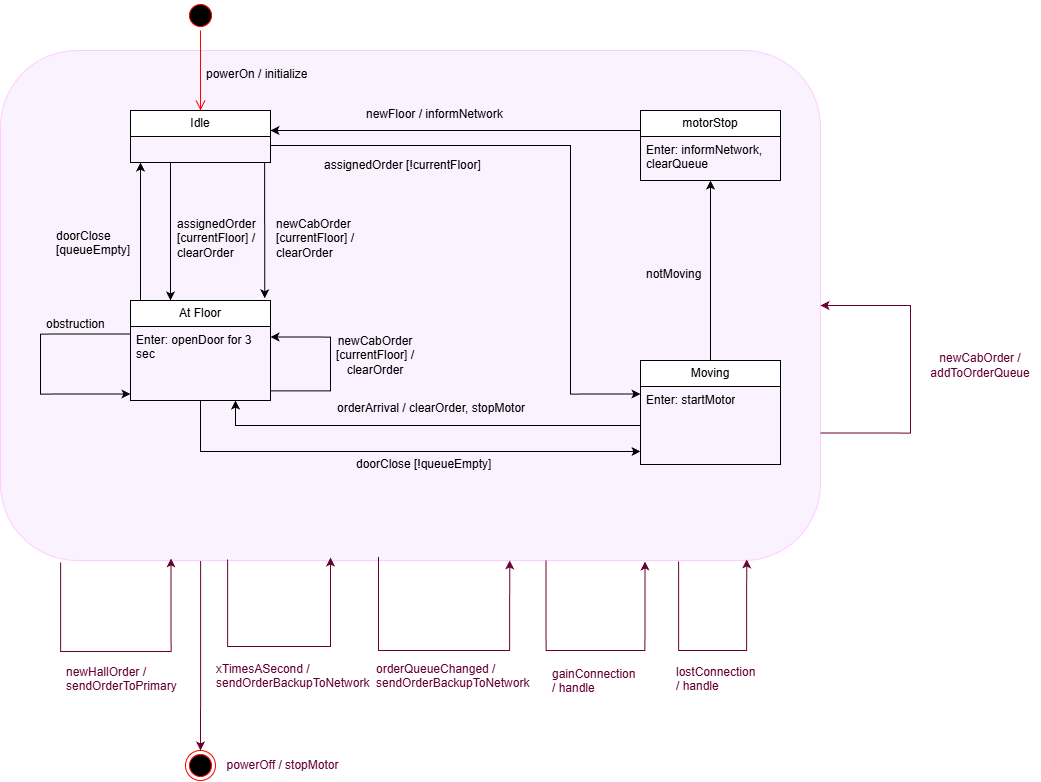

The diagram above was exported from draw.io. Its source (the exported page's mxGraphModel, read from the mxfile embedded in the PNG):
<mxGraphModel dx="1340" dy="857" grid="1" gridSize="10" guides="1" tooltips="1" connect="1" arrows="1" fold="1" page="1" pageScale="1" pageWidth="850" pageHeight="1100" math="0" shadow="0">
  <root>
    <mxCell id="0" />
    <mxCell id="1" parent="0" />
    <mxCell id="mzZOVkcuaCp4BBslneNy-1" edge="1" parent="1" source="mzZOVkcuaCp4BBslneNy-2" style="edgeStyle=orthogonalEdgeStyle;rounded=0;orthogonalLoop=1;jettySize=auto;html=1;entryX=0.5;entryY=0;entryDx=0;entryDy=0;exitX=0.244;exitY=0.98;exitDx=0;exitDy=0;exitPerimeter=0;strokeColor=#660033;" target="mzZOVkcuaCp4BBslneNy-29">
      <mxGeometry relative="1" as="geometry">
        <mxPoint x="430" y="640" as="sourcePoint" />
      </mxGeometry>
    </mxCell>
    <mxCell id="mzZOVkcuaCp4BBslneNy-2" parent="1" style="rounded=1;whiteSpace=wrap;html=1;fillColor=#FBF2FF;strokeColor=#FFCCFF;" value="" vertex="1">
      <mxGeometry height="510" width="820" x="250" y="120" as="geometry" />
    </mxCell>
    <mxCell id="mzZOVkcuaCp4BBslneNy-3" edge="1" parent="1" style="edgeStyle=orthogonalEdgeStyle;rounded=0;orthogonalLoop=1;jettySize=auto;html=1;entryX=0.846;entryY=-0.022;entryDx=0;entryDy=0;entryPerimeter=0;">
      <mxGeometry relative="1" as="geometry">
        <Array as="points">
          <mxPoint x="513.8" y="232" />
        </Array>
        <mxPoint x="515.8" y="232" as="sourcePoint" />
        <mxPoint x="514.24" y="367.79999999999995" as="targetPoint" />
      </mxGeometry>
    </mxCell>
    <mxCell id="mzZOVkcuaCp4BBslneNy-4" edge="1" parent="1" style="edgeStyle=orthogonalEdgeStyle;rounded=0;orthogonalLoop=1;jettySize=auto;html=1;exitX=1;exitY=0.5;exitDx=0;exitDy=0;entryX=0;entryY=0.5;entryDx=0;entryDy=0;">
      <mxGeometry relative="1" as="geometry">
        <Array as="points">
          <mxPoint x="520" y="215" />
          <mxPoint x="820" y="215" />
          <mxPoint x="820" y="464" />
        </Array>
        <mxPoint x="520" y="213.5" as="sourcePoint" />
        <mxPoint x="890" y="463.5" as="targetPoint" />
      </mxGeometry>
    </mxCell>
    <mxCell id="mzZOVkcuaCp4BBslneNy-5" edge="1" parent="1" style="edgeStyle=orthogonalEdgeStyle;rounded=0;orthogonalLoop=1;jettySize=auto;html=1;">
      <mxGeometry relative="1" as="geometry">
        <mxPoint x="420" y="232" as="sourcePoint" />
        <mxPoint x="420" y="370" as="targetPoint" />
      </mxGeometry>
    </mxCell>
    <mxCell id="mzZOVkcuaCp4BBslneNy-6" parent="1" style="swimlane;fontStyle=0;childLayout=stackLayout;horizontal=1;startSize=26;horizontalStack=0;resizeParent=1;resizeParentMax=0;resizeLast=0;collapsible=1;marginBottom=0;whiteSpace=wrap;html=1;" value="Idle" vertex="1">
      <mxGeometry height="52" width="140" x="380" y="180" as="geometry" />
    </mxCell>
    <mxCell id="mzZOVkcuaCp4BBslneNy-7" parent="1" style="ellipse;html=1;shape=startState;fillColor=#000000;strokeColor=#ff0000;" value="" vertex="1">
      <mxGeometry height="30" width="30" x="435" y="70" as="geometry" />
    </mxCell>
    <mxCell id="mzZOVkcuaCp4BBslneNy-8" edge="1" parent="1" source="mzZOVkcuaCp4BBslneNy-7" style="edgeStyle=orthogonalEdgeStyle;html=1;verticalAlign=bottom;endArrow=open;endSize=8;strokeColor=#ff0000;rounded=0;" value="">
      <mxGeometry relative="1" as="geometry">
        <mxPoint x="450" y="180" as="targetPoint" />
      </mxGeometry>
    </mxCell>
    <mxCell id="mzZOVkcuaCp4BBslneNy-9" parent="1" style="text;strokeColor=none;fillColor=none;align=left;verticalAlign=top;spacingLeft=4;spacingRight=4;overflow=hidden;rotatable=0;points=[[0,0.5],[1,0.5]];portConstraint=eastwest;whiteSpace=wrap;html=1;" value="powerOn / initialize" vertex="1">
      <mxGeometry height="40" width="130" x="450" y="130" as="geometry" />
    </mxCell>
    <mxCell id="mzZOVkcuaCp4BBslneNy-10" parent="1" style="swimlane;fontStyle=0;childLayout=stackLayout;horizontal=1;startSize=26;horizontalStack=0;resizeParent=1;resizeParentMax=0;resizeLast=0;collapsible=1;marginBottom=0;whiteSpace=wrap;html=1;" value="Moving" vertex="1">
      <mxGeometry height="104" width="140" x="890" y="430" as="geometry" />
    </mxCell>
    <mxCell id="mzZOVkcuaCp4BBslneNy-11" parent="mzZOVkcuaCp4BBslneNy-10" style="text;strokeColor=none;fillColor=none;align=left;verticalAlign=top;spacingLeft=4;spacingRight=4;overflow=hidden;rotatable=0;points=[[0,0.5],[1,0.5]];portConstraint=eastwest;whiteSpace=wrap;html=1;" value="Enter: startMotor" vertex="1">
      <mxGeometry height="26" width="140" y="26" as="geometry" />
    </mxCell>
    <mxCell id="mzZOVkcuaCp4BBslneNy-12" parent="mzZOVkcuaCp4BBslneNy-10" style="text;strokeColor=none;fillColor=none;align=left;verticalAlign=top;spacingLeft=4;spacingRight=4;overflow=hidden;rotatable=0;points=[[0,0.5],[1,0.5]];portConstraint=eastwest;whiteSpace=wrap;html=1;" value="&amp;nbsp;" vertex="1">
      <mxGeometry height="26" width="140" y="52" as="geometry" />
    </mxCell>
    <mxCell id="mzZOVkcuaCp4BBslneNy-13" parent="mzZOVkcuaCp4BBslneNy-10" style="text;strokeColor=none;fillColor=none;align=left;verticalAlign=top;spacingLeft=4;spacingRight=4;overflow=hidden;rotatable=0;points=[[0,0.5],[1,0.5]];portConstraint=eastwest;whiteSpace=wrap;html=1;" value="&amp;nbsp;" vertex="1">
      <mxGeometry height="26" width="140" y="78" as="geometry" />
    </mxCell>
    <mxCell id="mzZOVkcuaCp4BBslneNy-14" parent="1" style="text;strokeColor=none;fillColor=none;align=left;verticalAlign=top;spacingLeft=4;spacingRight=4;overflow=hidden;rotatable=0;points=[[0,0.5],[1,0.5]];portConstraint=eastwest;whiteSpace=wrap;html=1;" value="&lt;div&gt;assignedOrder [!currentFloor]&lt;/div&gt;" vertex="1">
      <mxGeometry height="37" width="175" x="568" y="221" as="geometry" />
    </mxCell>
    <mxCell id="mzZOVkcuaCp4BBslneNy-15" edge="1" parent="1" style="edgeStyle=orthogonalEdgeStyle;rounded=0;orthogonalLoop=1;jettySize=auto;html=1;exitX=0.25;exitY=0;exitDx=0;exitDy=0;entryX=0.25;entryY=1;entryDx=0;entryDy=0;">
      <mxGeometry relative="1" as="geometry">
        <Array as="points">
          <mxPoint x="390" y="330" />
          <mxPoint x="390" y="330" />
        </Array>
        <mxPoint x="390" y="370" as="sourcePoint" />
        <mxPoint x="390" y="232" as="targetPoint" />
      </mxGeometry>
    </mxCell>
    <mxCell id="mzZOVkcuaCp4BBslneNy-16" parent="1" style="swimlane;fontStyle=0;childLayout=stackLayout;horizontal=1;startSize=26;horizontalStack=0;resizeParent=1;resizeParentMax=0;resizeLast=0;collapsible=1;marginBottom=0;whiteSpace=wrap;html=1;" value="At Floor" vertex="1">
      <mxGeometry height="100" width="140" x="380" y="370" as="geometry" />
    </mxCell>
    <mxCell id="mzZOVkcuaCp4BBslneNy-17" parent="mzZOVkcuaCp4BBslneNy-16" style="text;strokeColor=none;fillColor=none;align=left;verticalAlign=top;spacingLeft=4;spacingRight=4;overflow=hidden;rotatable=0;points=[[0,0.5],[1,0.5]];portConstraint=eastwest;whiteSpace=wrap;html=1;" value="Enter: openDoor for 3 sec" vertex="1">
      <mxGeometry height="74" width="140" y="26" as="geometry" />
    </mxCell>
    <mxCell id="mzZOVkcuaCp4BBslneNy-18" parent="1" style="text;strokeColor=none;fillColor=none;align=left;verticalAlign=top;spacingLeft=4;spacingRight=4;overflow=hidden;rotatable=0;points=[[0,0.5],[1,0.5]];portConstraint=eastwest;whiteSpace=wrap;html=1;" value="&lt;div&gt;assignedOrder [currentFloor] / clearOrder&lt;/div&gt;" vertex="1">
      <mxGeometry height="60" width="99.5" x="420.5" y="280" as="geometry" />
    </mxCell>
    <mxCell id="mzZOVkcuaCp4BBslneNy-19" parent="1" style="text;strokeColor=none;fillColor=none;align=left;verticalAlign=top;spacingLeft=4;spacingRight=4;overflow=hidden;rotatable=0;points=[[0,0.5],[1,0.5]];portConstraint=eastwest;whiteSpace=wrap;html=1;" value="obstruction" vertex="1">
      <mxGeometry height="26" width="70" x="290" y="380" as="geometry" />
    </mxCell>
    <mxCell id="mzZOVkcuaCp4BBslneNy-20" parent="1" style="text;strokeColor=none;fillColor=none;align=left;verticalAlign=top;spacingLeft=4;spacingRight=4;overflow=hidden;rotatable=0;points=[[0,0.5],[1,0.5]];portConstraint=eastwest;whiteSpace=wrap;html=1;" value="doorClose&amp;nbsp;&lt;div&gt;[&lt;span style=&quot;background-color: transparent; color: light-dark(rgb(0, 0, 0), rgb(255, 255, 255));&quot;&gt;queueEmpty]&lt;/span&gt;&lt;/div&gt;" vertex="1">
      <mxGeometry height="37" width="90" x="300" y="291.5" as="geometry" />
    </mxCell>
    <mxCell id="mzZOVkcuaCp4BBslneNy-21" parent="1" style="text;strokeColor=none;fillColor=none;align=left;verticalAlign=top;spacingLeft=4;spacingRight=4;overflow=hidden;rotatable=0;points=[[0,0.5],[1,0.5]];portConstraint=eastwest;whiteSpace=wrap;html=1;" value="doorClose [!queueEmpty]" vertex="1">
      <mxGeometry height="37" width="160" x="600" y="520" as="geometry" />
    </mxCell>
    <mxCell id="mzZOVkcuaCp4BBslneNy-22" parent="1" style="text;strokeColor=none;fillColor=none;align=left;verticalAlign=top;spacingLeft=4;spacingRight=4;overflow=hidden;rotatable=0;points=[[0,0.5],[1,0.5]];portConstraint=eastwest;whiteSpace=wrap;html=1;" value="orderArrival / clearOrder, stopMotor" vertex="1">
      <mxGeometry height="37" width="219.5" x="580.5" y="463.5" as="geometry" />
    </mxCell>
    <mxCell id="mzZOVkcuaCp4BBslneNy-23" edge="1" parent="1" source="mzZOVkcuaCp4BBslneNy-12" style="edgeStyle=orthogonalEdgeStyle;rounded=0;orthogonalLoop=1;jettySize=auto;html=1;entryX=0.75;entryY=1;entryDx=0;entryDy=0;" target="mzZOVkcuaCp4BBslneNy-16">
      <mxGeometry relative="1" as="geometry" />
    </mxCell>
    <mxCell id="mzZOVkcuaCp4BBslneNy-24" edge="1" parent="1" source="mzZOVkcuaCp4BBslneNy-16" style="edgeStyle=orthogonalEdgeStyle;rounded=0;orthogonalLoop=1;jettySize=auto;html=1;entryX=0;entryY=0.5;entryDx=0;entryDy=0;" target="mzZOVkcuaCp4BBslneNy-13">
      <mxGeometry relative="1" as="geometry" />
    </mxCell>
    <mxCell id="mzZOVkcuaCp4BBslneNy-25" edge="1" parent="1" style="edgeStyle=orthogonalEdgeStyle;rounded=0;orthogonalLoop=1;jettySize=auto;html=1;">
      <mxGeometry relative="1" as="geometry">
        <Array as="points">
          <mxPoint x="520" y="460.5" />
          <mxPoint x="580" y="460.5" />
          <mxPoint x="580" y="406.5" />
        </Array>
        <mxPoint x="520" y="463.5" as="sourcePoint" />
        <mxPoint x="520" y="406.5" as="targetPoint" />
      </mxGeometry>
    </mxCell>
    <mxCell id="mzZOVkcuaCp4BBslneNy-26" edge="1" parent="1" style="edgeStyle=orthogonalEdgeStyle;rounded=0;orthogonalLoop=1;jettySize=auto;html=1;entryX=0;entryY=0.865;entryDx=0;entryDy=0;entryPerimeter=0;">
      <mxGeometry relative="1" as="geometry">
        <Array as="points">
          <mxPoint x="290" y="404" />
          <mxPoint x="290" y="464" />
        </Array>
        <mxPoint x="380" y="403.4900000000001" as="sourcePoint" />
        <mxPoint x="380" y="463.4999999999999" as="targetPoint" />
      </mxGeometry>
    </mxCell>
    <mxCell id="mzZOVkcuaCp4BBslneNy-27" parent="1" style="text;html=1;whiteSpace=wrap;strokeColor=none;fillColor=none;align=center;verticalAlign=middle;rounded=0;" value="newCabOrder [currentFloor] / clearOrder" vertex="1">
      <mxGeometry height="30" width="90" x="580" y="410" as="geometry" />
    </mxCell>
    <mxCell id="mzZOVkcuaCp4BBslneNy-28" parent="1" style="text;strokeColor=none;fillColor=none;align=left;verticalAlign=top;spacingLeft=4;spacingRight=4;overflow=hidden;rotatable=0;points=[[0,0.5],[1,0.5]];portConstraint=eastwest;whiteSpace=wrap;html=1;fontColor=#660033;" value="newHallOrder / sendOrderToPrimary" vertex="1">
      <mxGeometry height="40" width="130" x="310" y="728" as="geometry" />
    </mxCell>
    <mxCell id="mzZOVkcuaCp4BBslneNy-29" parent="1" style="ellipse;html=1;shape=endState;fillColor=#000000;strokeColor=#ff0000;" value="" vertex="1">
      <mxGeometry height="30" width="30" x="435" y="820" as="geometry" />
    </mxCell>
    <mxCell id="mzZOVkcuaCp4BBslneNy-30" parent="1" style="text;html=1;whiteSpace=wrap;strokeColor=none;fillColor=none;align=center;verticalAlign=middle;rounded=0;fontColor=#660033;" value="powerOff / stopMotor" vertex="1">
      <mxGeometry height="30" width="135" x="465" y="820" as="geometry" />
    </mxCell>
    <mxCell id="mzZOVkcuaCp4BBslneNy-31" parent="1" style="swimlane;fontStyle=0;childLayout=stackLayout;horizontal=1;startSize=26;horizontalStack=0;resizeParent=1;resizeParentMax=0;resizeLast=0;collapsible=1;marginBottom=0;whiteSpace=wrap;html=1;" value="motorStop" vertex="1">
      <mxGeometry height="70" width="140" x="890" y="180" as="geometry" />
    </mxCell>
    <mxCell id="mzZOVkcuaCp4BBslneNy-32" parent="mzZOVkcuaCp4BBslneNy-31" style="text;strokeColor=none;fillColor=none;align=left;verticalAlign=top;spacingLeft=4;spacingRight=4;overflow=hidden;rotatable=0;points=[[0,0.5],[1,0.5]];portConstraint=eastwest;whiteSpace=wrap;html=1;" value="Enter: informNetwork, clearQueue" vertex="1">
      <mxGeometry height="44" width="140" y="26" as="geometry" />
    </mxCell>
    <mxCell id="mzZOVkcuaCp4BBslneNy-33" edge="1" parent="1" source="mzZOVkcuaCp4BBslneNy-10" style="edgeStyle=orthogonalEdgeStyle;rounded=0;orthogonalLoop=1;jettySize=auto;html=1;exitX=0.5;exitY=0;exitDx=0;exitDy=0;" target="mzZOVkcuaCp4BBslneNy-32">
      <mxGeometry relative="1" as="geometry">
        <Array as="points">
          <mxPoint x="960" y="300" />
          <mxPoint x="960" y="300" />
        </Array>
        <mxPoint x="942.5" y="258.33799999999997" as="targetPoint" />
      </mxGeometry>
    </mxCell>
    <mxCell id="mzZOVkcuaCp4BBslneNy-34" parent="1" style="text;strokeColor=none;fillColor=none;align=left;verticalAlign=top;spacingLeft=4;spacingRight=4;overflow=hidden;rotatable=0;points=[[0,0.5],[1,0.5]];portConstraint=eastwest;whiteSpace=wrap;html=1;" value="notMoving" vertex="1">
      <mxGeometry height="26" width="100" x="890" y="330" as="geometry" />
    </mxCell>
    <mxCell id="mzZOVkcuaCp4BBslneNy-35" edge="1" parent="1" source="mzZOVkcuaCp4BBslneNy-31" style="edgeStyle=orthogonalEdgeStyle;rounded=0;orthogonalLoop=1;jettySize=auto;html=1;exitX=0;exitY=0.25;exitDx=0;exitDy=0;" target="mzZOVkcuaCp4BBslneNy-6">
      <mxGeometry relative="1" as="geometry">
        <Array as="points">
          <mxPoint x="890" y="200" />
        </Array>
      </mxGeometry>
    </mxCell>
    <mxCell id="mzZOVkcuaCp4BBslneNy-36" parent="1" style="text;strokeColor=none;fillColor=none;align=left;verticalAlign=top;spacingLeft=4;spacingRight=4;overflow=hidden;rotatable=0;points=[[0,0.5],[1,0.5]];portConstraint=eastwest;whiteSpace=wrap;html=1;" value="newFloor / informNetwork" vertex="1">
      <mxGeometry height="26" width="160" x="610" y="170" as="geometry" />
    </mxCell>
    <mxCell id="mzZOVkcuaCp4BBslneNy-37" edge="1" parent="1" source="mzZOVkcuaCp4BBslneNy-2" style="edgeStyle=orthogonalEdgeStyle;rounded=0;orthogonalLoop=1;jettySize=auto;html=1;exitX=0.827;exitY=1.002;exitDx=0;exitDy=0;entryX=0.91;entryY=0.998;entryDx=0;entryDy=0;entryPerimeter=0;exitPerimeter=0;fontColor=#660033;strokeColor=#660033;" target="mzZOVkcuaCp4BBslneNy-2">
      <mxGeometry relative="1" as="geometry">
        <Array as="points">
          <mxPoint x="928" y="720" />
          <mxPoint x="996" y="720" />
        </Array>
      </mxGeometry>
    </mxCell>
    <mxCell id="mzZOVkcuaCp4BBslneNy-38" parent="1" style="text;strokeColor=none;fillColor=none;align=left;verticalAlign=top;spacingLeft=4;spacingRight=4;overflow=hidden;rotatable=0;points=[[0,0.5],[1,0.5]];portConstraint=eastwest;whiteSpace=wrap;html=1;fontColor=#660033;" value="&lt;div&gt;lostConnection&amp;nbsp;&lt;/div&gt;&lt;div&gt;/ handle&lt;/div&gt;" vertex="1">
      <mxGeometry height="40" width="170" x="920" y="728" as="geometry" />
    </mxCell>
    <mxCell id="mzZOVkcuaCp4BBslneNy-39" parent="1" style="text;whiteSpace=wrap;html=1;fontColor=#660033;" value="&lt;div&gt;gainConnection&amp;nbsp;&lt;/div&gt;&lt;div&gt;/ handle&lt;/div&gt;" vertex="1">
      <mxGeometry height="40" width="100" x="800" y="730" as="geometry" />
    </mxCell>
    <mxCell id="mzZOVkcuaCp4BBslneNy-40" parent="1" style="text;strokeColor=none;fillColor=none;align=left;verticalAlign=top;spacingLeft=4;spacingRight=4;overflow=hidden;rotatable=0;points=[[0,0.5],[1,0.5]];portConstraint=eastwest;whiteSpace=wrap;html=1;" value="newCabOrder [currentFloor] / clearOrder" vertex="1">
      <mxGeometry height="60" width="100" x="520" y="280" as="geometry" />
    </mxCell>
    <mxCell id="mzZOVkcuaCp4BBslneNy-41" edge="1" parent="1" source="mzZOVkcuaCp4BBslneNy-2" style="edgeStyle=orthogonalEdgeStyle;rounded=0;orthogonalLoop=1;jettySize=auto;html=1;entryX=0.621;entryY=1;entryDx=0;entryDy=0;entryPerimeter=0;exitX=0.461;exitY=0.993;exitDx=0;exitDy=0;exitPerimeter=0;fontColor=#660033;strokeColor=#660033;" target="mzZOVkcuaCp4BBslneNy-2">
      <mxGeometry relative="1" as="geometry">
        <Array as="points">
          <mxPoint x="628" y="720" />
          <mxPoint x="759" y="720" />
        </Array>
      </mxGeometry>
    </mxCell>
    <mxCell id="mzZOVkcuaCp4BBslneNy-42" parent="1" style="text;strokeColor=none;fillColor=none;align=left;verticalAlign=top;spacingLeft=4;spacingRight=4;overflow=hidden;rotatable=0;points=[[0,0.5],[1,0.5]];portConstraint=eastwest;whiteSpace=wrap;html=1;fontColor=#660033;" value="orderQueueChanged / sendOrderBackupToNetwork" vertex="1">
      <mxGeometry height="50" width="170" x="620" y="725" as="geometry" />
    </mxCell>
    <mxCell id="mzZOVkcuaCp4BBslneNy-43" edge="1" parent="1" source="mzZOVkcuaCp4BBslneNy-2" style="edgeStyle=orthogonalEdgeStyle;rounded=0;orthogonalLoop=1;jettySize=auto;html=1;entryX=0.371;entryY=1.002;entryDx=0;entryDy=0;entryPerimeter=0;exitX=0.277;exitY=0.998;exitDx=0;exitDy=0;exitPerimeter=0;fontColor=#660033;strokeColor=#660033;">
      <mxGeometry relative="1" as="geometry">
        <Array as="points">
          <mxPoint x="477" y="716" />
          <mxPoint x="580" y="716" />
        </Array>
        <mxPoint x="481" y="640" as="sourcePoint" />
        <mxPoint x="579.9999999999998" y="627.02" as="targetPoint" />
      </mxGeometry>
    </mxCell>
    <mxCell id="mzZOVkcuaCp4BBslneNy-44" parent="1" style="text;strokeColor=none;fillColor=none;align=left;verticalAlign=top;spacingLeft=4;spacingRight=4;overflow=hidden;rotatable=0;points=[[0,0.5],[1,0.5]];portConstraint=eastwest;whiteSpace=wrap;html=1;fontColor=#660033;" value="xTimesASecond / sendOrderBackupToNetwork" vertex="1">
      <mxGeometry height="50" width="170" x="460" y="725" as="geometry" />
    </mxCell>
    <mxCell id="mzZOVkcuaCp4BBslneNy-45" edge="1" parent="1" style="edgeStyle=orthogonalEdgeStyle;rounded=0;orthogonalLoop=1;jettySize=auto;html=1;exitX=0.25;exitY=1;exitDx=0;exitDy=0;entryX=0.371;entryY=1.002;entryDx=0;entryDy=0;entryPerimeter=0;fontColor=#660033;strokeColor=#660033;">
      <mxGeometry relative="1" as="geometry">
        <Array as="points">
          <mxPoint x="795.5" y="720" />
          <mxPoint x="894.5" y="720" />
        </Array>
        <mxPoint x="795.5" y="630" as="sourcePoint" />
        <mxPoint x="894.5" y="631" as="targetPoint" />
      </mxGeometry>
    </mxCell>
    <mxCell id="mzZOVkcuaCp4BBslneNy-46" edge="1" parent="1" source="mzZOVkcuaCp4BBslneNy-2" style="edgeStyle=orthogonalEdgeStyle;rounded=0;orthogonalLoop=1;jettySize=auto;html=1;exitX=1;exitY=0.75;exitDx=0;exitDy=0;entryX=1;entryY=0.5;entryDx=0;entryDy=0;fontColor=#660033;strokeColor=#660033;" target="mzZOVkcuaCp4BBslneNy-2">
      <mxGeometry relative="1" as="geometry">
        <Array as="points">
          <mxPoint x="1160" y="503" />
          <mxPoint x="1160" y="375" />
        </Array>
      </mxGeometry>
    </mxCell>
    <mxCell id="mzZOVkcuaCp4BBslneNy-47" parent="1" style="text;html=1;whiteSpace=wrap;strokeColor=none;fillColor=none;align=center;verticalAlign=middle;rounded=0;fontColor=#660033;" value="newCabOrder / addToOrderQueue" vertex="1">
      <mxGeometry height="30" width="120" x="1170" y="420" as="geometry" />
    </mxCell>
    <mxCell id="mzZOVkcuaCp4BBslneNy-48" edge="1" parent="1" style="edgeStyle=orthogonalEdgeStyle;rounded=0;orthogonalLoop=1;jettySize=auto;html=1;exitX=0.827;exitY=1.002;exitDx=0;exitDy=0;entryX=0.22;entryY=0.996;entryDx=0;entryDy=0;entryPerimeter=0;exitPerimeter=0;fontColor=#660033;strokeColor=#660033;">
      <mxGeometry relative="1" as="geometry">
        <Array as="points">
          <mxPoint x="310.1" y="721" />
          <mxPoint x="420.1" y="721" />
        </Array>
        <mxPoint x="310.1" y="632" as="sourcePoint" />
        <mxPoint x="420.4999999999999" y="627.9599999999998" as="targetPoint" />
      </mxGeometry>
    </mxCell>
  </root>
</mxGraphModel>